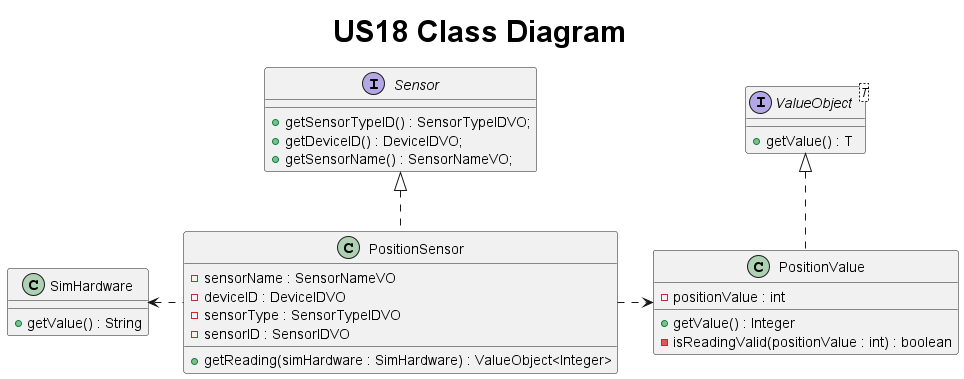

The diagram above was rendered by PlantUML. Its source (embedded in the PNG):
@startuml
title <size: 30> US18 Class Diagram

interface Sensor {
    + getSensorTypeID() : SensorTypeIDVO;
    + getDeviceID() : DeviceIDVO;
    + getSensorName() : SensorNameVO;
}


interface ValueObject<T> {
    + getValue() : T
}


class PositionSensor{
    - sensorName : SensorNameVO
    - deviceID : DeviceIDVO
    - sensorType : SensorTypeIDVO
    - sensorID : SensorIDVO

    + getReading(simHardware : SimHardware) : ValueObject<Integer>
}

class PositionValue{
    - positionValue : int

    + getValue() : Integer
    - isReadingValid(positionValue : int) : boolean
}

class SimHardware{
    + getValue() : String
}

ValueObject <|.. PositionValue
Sensor <|.. PositionSensor
PositionSensor .right.> PositionValue
PositionSensor .left.> SimHardware

@enduml